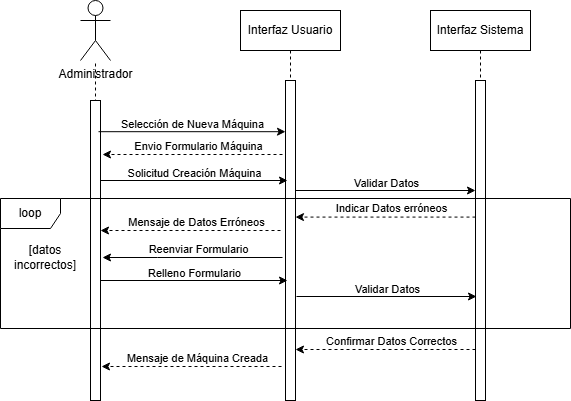

The diagram above was exported from draw.io. Its source (the exported page's mxGraphModel, read from the mxfile embedded in the PNG):
<mxGraphModel dx="954" dy="519" grid="1" gridSize="10" guides="1" tooltips="1" connect="1" arrows="1" fold="1" page="1" pageScale="1" pageWidth="850" pageHeight="1100" math="0" shadow="0">
  <root>
    <mxCell id="0" />
    <mxCell id="1" parent="0" />
    <mxCell id="aM9ryv3xv72pqoxQDRHE-1" parent="1" style="shape=umlLifeline;perimeter=lifelinePerimeter;whiteSpace=wrap;html=1;container=0;dropTarget=0;collapsible=0;recursiveResize=0;outlineConnect=0;portConstraint=eastwest;newEdgeStyle={&quot;edgeStyle&quot;:&quot;elbowEdgeStyle&quot;,&quot;elbow&quot;:&quot;vertical&quot;,&quot;curved&quot;:0,&quot;rounded&quot;:0};" value="Interfaz Sistema" vertex="1">
      <mxGeometry height="390" width="100" x="500" y="40" as="geometry" />
    </mxCell>
    <mxCell id="aM9ryv3xv72pqoxQDRHE-2" parent="aM9ryv3xv72pqoxQDRHE-1" style="html=1;points=[];perimeter=orthogonalPerimeter;outlineConnect=0;targetShapes=umlLifeline;portConstraint=eastwest;newEdgeStyle={&quot;edgeStyle&quot;:&quot;elbowEdgeStyle&quot;,&quot;elbow&quot;:&quot;vertical&quot;,&quot;curved&quot;:0,&quot;rounded&quot;:0};" value="" vertex="1">
      <mxGeometry height="320" width="10" x="45" y="70" as="geometry" />
    </mxCell>
    <mxCell id="achN9ceJEOXHRpk8emwt-4" parent="1" style="shape=umlLifeline;perimeter=lifelinePerimeter;whiteSpace=wrap;html=1;container=0;dropTarget=0;collapsible=0;recursiveResize=0;outlineConnect=0;portConstraint=eastwest;newEdgeStyle={&quot;edgeStyle&quot;:&quot;elbowEdgeStyle&quot;,&quot;elbow&quot;:&quot;vertical&quot;,&quot;curved&quot;:0,&quot;rounded&quot;:0};" value="Interfaz Usuario" vertex="1">
      <mxGeometry height="390" width="100" x="310" y="40" as="geometry" />
    </mxCell>
    <mxCell id="achN9ceJEOXHRpk8emwt-5" parent="achN9ceJEOXHRpk8emwt-4" style="html=1;points=[];perimeter=orthogonalPerimeter;outlineConnect=0;targetShapes=umlLifeline;portConstraint=eastwest;newEdgeStyle={&quot;edgeStyle&quot;:&quot;elbowEdgeStyle&quot;,&quot;elbow&quot;:&quot;vertical&quot;,&quot;curved&quot;:0,&quot;rounded&quot;:0};" value="" vertex="1">
      <mxGeometry height="320" width="10" x="45" y="70" as="geometry" />
    </mxCell>
    <mxCell id="achN9ceJEOXHRpk8emwt-8" parent="1" style="shape=umlActor;verticalLabelPosition=bottom;verticalAlign=top;html=1;outlineConnect=0;" value="Administrador" vertex="1">
      <mxGeometry height="60" width="30" x="150" y="30" as="geometry" />
    </mxCell>
    <mxCell id="achN9ceJEOXHRpk8emwt-11" edge="1" parent="1" style="endArrow=none;dashed=1;html=1;rounded=0;" target="achN9ceJEOXHRpk8emwt-8" value="">
      <mxGeometry height="50" relative="1" width="50" as="geometry">
        <mxPoint x="165" y="360" as="sourcePoint" />
        <mxPoint x="165" y="120" as="targetPoint" />
      </mxGeometry>
    </mxCell>
    <mxCell id="achN9ceJEOXHRpk8emwt-12" parent="1" style="rounded=0;whiteSpace=wrap;html=1;" value="" vertex="1">
      <mxGeometry height="300" width="10" x="160" y="130" as="geometry" />
    </mxCell>
    <mxCell id="achN9ceJEOXHRpk8emwt-13" edge="1" parent="1" source="achN9ceJEOXHRpk8emwt-12" style="endArrow=classic;html=1;rounded=0;exitX=0.8;exitY=0.104;exitDx=0;exitDy=0;exitPerimeter=0;" target="achN9ceJEOXHRpk8emwt-5" value="">
      <mxGeometry height="50" relative="1" width="50" as="geometry">
        <mxPoint x="590" y="410" as="sourcePoint" />
        <mxPoint x="290" y="154" as="targetPoint" />
      </mxGeometry>
    </mxCell>
    <mxCell id="achN9ceJEOXHRpk8emwt-14" connectable="0" parent="achN9ceJEOXHRpk8emwt-13" style="edgeLabel;html=1;align=center;verticalAlign=middle;resizable=0;points=[];" value="Selección de Nueva Máquina" vertex="1">
      <mxGeometry relative="1" x="-0.189" y="3" as="geometry">
        <mxPoint x="17" y="-5" as="offset" />
      </mxGeometry>
    </mxCell>
    <mxCell id="achN9ceJEOXHRpk8emwt-15" edge="1" parent="1" style="endArrow=classic;html=1;rounded=0;" value="">
      <mxGeometry height="50" relative="1" width="50" as="geometry">
        <mxPoint x="365" y="220" as="sourcePoint" />
        <mxPoint x="545" y="220" as="targetPoint" />
      </mxGeometry>
    </mxCell>
    <mxCell id="achN9ceJEOXHRpk8emwt-16" connectable="0" parent="achN9ceJEOXHRpk8emwt-15" style="edgeLabel;html=1;align=center;verticalAlign=middle;resizable=0;points=[];" value="Validar Datos" vertex="1">
      <mxGeometry relative="1" x="-0.189" y="3" as="geometry">
        <mxPoint x="17" y="-5" as="offset" />
      </mxGeometry>
    </mxCell>
    <mxCell id="achN9ceJEOXHRpk8emwt-21" edge="1" parent="1" style="endArrow=classic;html=1;rounded=0;dashed=1;" value="">
      <mxGeometry height="50" relative="1" width="50" as="geometry">
        <Array as="points">
          <mxPoint x="420" y="246.57999999999998" />
        </Array>
        <mxPoint x="545" y="246.57999999999998" as="sourcePoint" />
        <mxPoint x="365" y="246.57999999999998" as="targetPoint" />
      </mxGeometry>
    </mxCell>
    <mxCell id="achN9ceJEOXHRpk8emwt-22" connectable="0" parent="achN9ceJEOXHRpk8emwt-21" style="edgeLabel;html=1;align=center;verticalAlign=middle;resizable=0;points=[];" value="Indicar Datos erróneos" vertex="1">
      <mxGeometry relative="1" x="-0.0685" y="3" as="geometry">
        <mxPoint x="-1" y="-12" as="offset" />
      </mxGeometry>
    </mxCell>
    <mxCell id="achN9ceJEOXHRpk8emwt-23" edge="1" parent="1" style="endArrow=classic;html=1;rounded=0;dashed=1;" value="">
      <mxGeometry height="50" relative="1" width="50" as="geometry">
        <Array as="points">
          <mxPoint x="227" y="184" />
        </Array>
        <mxPoint x="352" y="184" as="sourcePoint" />
        <mxPoint x="172" y="184" as="targetPoint" />
      </mxGeometry>
    </mxCell>
    <mxCell id="achN9ceJEOXHRpk8emwt-24" connectable="0" parent="achN9ceJEOXHRpk8emwt-23" style="edgeLabel;html=1;align=center;verticalAlign=middle;resizable=0;points=[];" value="Envio Formulario Máquina" vertex="1">
      <mxGeometry relative="1" x="-0.0685" y="3" as="geometry">
        <mxPoint x="-1" y="-12" as="offset" />
      </mxGeometry>
    </mxCell>
    <mxCell id="achN9ceJEOXHRpk8emwt-25" edge="1" parent="1" style="endArrow=classic;html=1;rounded=0;" value="">
      <mxGeometry height="50" relative="1" width="50" as="geometry">
        <Array as="points">
          <mxPoint x="227" y="287" />
        </Array>
        <mxPoint x="352" y="287" as="sourcePoint" />
        <mxPoint x="172" y="287" as="targetPoint" />
      </mxGeometry>
    </mxCell>
    <mxCell id="achN9ceJEOXHRpk8emwt-26" connectable="0" parent="achN9ceJEOXHRpk8emwt-25" style="edgeLabel;html=1;align=center;verticalAlign=middle;resizable=0;points=[];" value="Reenviar Formulario" vertex="1">
      <mxGeometry relative="1" x="-0.0685" y="3" as="geometry">
        <mxPoint x="-1" y="-12" as="offset" />
      </mxGeometry>
    </mxCell>
    <mxCell id="achN9ceJEOXHRpk8emwt-27" edge="1" parent="1" style="endArrow=classic;html=1;rounded=0;exitX=0.8;exitY=0.104;exitDx=0;exitDy=0;exitPerimeter=0;" value="">
      <mxGeometry height="50" relative="1" width="50" as="geometry">
        <mxPoint x="170" y="310" as="sourcePoint" />
        <mxPoint x="357" y="310" as="targetPoint" />
      </mxGeometry>
    </mxCell>
    <mxCell id="achN9ceJEOXHRpk8emwt-28" connectable="0" parent="achN9ceJEOXHRpk8emwt-27" style="edgeLabel;html=1;align=center;verticalAlign=middle;resizable=0;points=[];" value="Relleno Formulario" vertex="1">
      <mxGeometry relative="1" x="-0.189" y="3" as="geometry">
        <mxPoint x="17" y="-5" as="offset" />
      </mxGeometry>
    </mxCell>
    <mxCell id="achN9ceJEOXHRpk8emwt-29" edge="1" parent="1" style="endArrow=classic;html=1;rounded=0;" value="">
      <mxGeometry height="50" relative="1" width="50" as="geometry">
        <mxPoint x="366" y="326" as="sourcePoint" />
        <mxPoint x="546" y="326" as="targetPoint" />
      </mxGeometry>
    </mxCell>
    <mxCell id="achN9ceJEOXHRpk8emwt-30" connectable="0" parent="achN9ceJEOXHRpk8emwt-29" style="edgeLabel;html=1;align=center;verticalAlign=middle;resizable=0;points=[];" value="Validar Datos" vertex="1">
      <mxGeometry relative="1" x="-0.189" y="3" as="geometry">
        <mxPoint x="17" y="-5" as="offset" />
      </mxGeometry>
    </mxCell>
    <mxCell id="achN9ceJEOXHRpk8emwt-31" edge="1" parent="1" style="endArrow=classic;html=1;rounded=0;dashed=1;" value="">
      <mxGeometry height="50" relative="1" width="50" as="geometry">
        <Array as="points">
          <mxPoint x="420" y="379" />
        </Array>
        <mxPoint x="545" y="379" as="sourcePoint" />
        <mxPoint x="365" y="379" as="targetPoint" />
      </mxGeometry>
    </mxCell>
    <mxCell id="achN9ceJEOXHRpk8emwt-32" connectable="0" parent="achN9ceJEOXHRpk8emwt-31" style="edgeLabel;html=1;align=center;verticalAlign=middle;resizable=0;points=[];" value="Confirmar Datos Correctos" vertex="1">
      <mxGeometry relative="1" x="-0.0685" y="3" as="geometry">
        <mxPoint x="-1" y="-12" as="offset" />
      </mxGeometry>
    </mxCell>
    <mxCell id="achN9ceJEOXHRpk8emwt-33" edge="1" parent="1" style="endArrow=classic;html=1;rounded=0;dashed=1;" value="">
      <mxGeometry height="50" relative="1" width="50" as="geometry">
        <Array as="points">
          <mxPoint x="226" y="396" />
        </Array>
        <mxPoint x="351" y="396" as="sourcePoint" />
        <mxPoint x="171" y="396" as="targetPoint" />
      </mxGeometry>
    </mxCell>
    <mxCell id="achN9ceJEOXHRpk8emwt-34" connectable="0" parent="achN9ceJEOXHRpk8emwt-33" style="edgeLabel;html=1;align=center;verticalAlign=middle;resizable=0;points=[];" value="Mensaje de Máquina Creada" vertex="1">
      <mxGeometry relative="1" x="-0.0685" y="3" as="geometry">
        <mxPoint x="-1" y="-12" as="offset" />
      </mxGeometry>
    </mxCell>
    <mxCell id="achN9ceJEOXHRpk8emwt-37" edge="1" parent="1" style="endArrow=classic;html=1;rounded=0;exitX=0.8;exitY=0.104;exitDx=0;exitDy=0;exitPerimeter=0;" value="">
      <mxGeometry height="50" relative="1" width="50" as="geometry">
        <mxPoint x="170" y="210" as="sourcePoint" />
        <mxPoint x="357" y="210" as="targetPoint" />
      </mxGeometry>
    </mxCell>
    <mxCell id="achN9ceJEOXHRpk8emwt-38" connectable="0" parent="achN9ceJEOXHRpk8emwt-37" style="edgeLabel;html=1;align=center;verticalAlign=middle;resizable=0;points=[];" value="Solicitud Creación Máquina" vertex="1">
      <mxGeometry relative="1" x="-0.189" y="3" as="geometry">
        <mxPoint x="17" y="-5" as="offset" />
      </mxGeometry>
    </mxCell>
    <mxCell id="achN9ceJEOXHRpk8emwt-39" connectable="0" parent="1" style="group" value="" vertex="1">
      <mxGeometry height="130" width="570" x="70" y="228" as="geometry" />
    </mxCell>
    <mxCell id="achN9ceJEOXHRpk8emwt-19" parent="achN9ceJEOXHRpk8emwt-39" style="shape=umlFrame;whiteSpace=wrap;html=1;pointerEvents=0;" value="loop" vertex="1">
      <mxGeometry height="130" width="570" as="geometry" />
    </mxCell>
    <mxCell id="achN9ceJEOXHRpk8emwt-40" edge="1" parent="achN9ceJEOXHRpk8emwt-39" style="endArrow=classic;html=1;rounded=0;dashed=1;" value="">
      <mxGeometry height="50" relative="1" width="50" as="geometry">
        <Array as="points">
          <mxPoint x="155" y="32" />
        </Array>
        <mxPoint x="280" y="32" as="sourcePoint" />
        <mxPoint x="100" y="32" as="targetPoint" />
      </mxGeometry>
    </mxCell>
    <mxCell id="achN9ceJEOXHRpk8emwt-41" connectable="0" parent="achN9ceJEOXHRpk8emwt-40" style="edgeLabel;html=1;align=center;verticalAlign=middle;resizable=0;points=[];" value="Mensaje de Datos Erróneos" vertex="1">
      <mxGeometry relative="1" x="-0.0685" y="3" as="geometry">
        <mxPoint x="-1" y="-12" as="offset" />
      </mxGeometry>
    </mxCell>
    <mxCell id="achN9ceJEOXHRpk8emwt-20" parent="1" style="text;html=1;whiteSpace=wrap;strokeColor=none;fillColor=none;align=center;verticalAlign=middle;rounded=0;" value="[datos incorrectos]" vertex="1">
      <mxGeometry height="30" width="80" x="75" y="272" as="geometry" />
    </mxCell>
  </root>
</mxGraphModel>